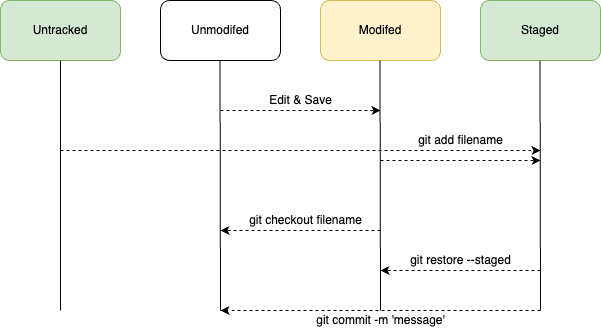

The diagram above was exported from draw.io. Its source (the exported page's mxGraphModel, read from the mxfile embedded in the PNG):
<mxGraphModel dx="1018" dy="659" grid="1" gridSize="10" guides="1" tooltips="1" connect="1" arrows="1" fold="1" page="1" pageScale="1" pageWidth="827" pageHeight="1169" math="0" shadow="0">
  <root>
    <mxCell id="0" />
    <mxCell id="1" parent="0" />
    <mxCell id="YvkhD_6lFzWCQcFg75sP-1" value="Untracked" style="rounded=1;whiteSpace=wrap;html=1;fillColor=#d5e8d4;strokeColor=#82b366;" vertex="1" parent="1">
      <mxGeometry x="100" y="90" width="120" height="60" as="geometry" />
    </mxCell>
    <mxCell id="YvkhD_6lFzWCQcFg75sP-3" value="Staged" style="rounded=1;whiteSpace=wrap;html=1;fillColor=#d5e8d4;strokeColor=#82b366;" vertex="1" parent="1">
      <mxGeometry x="580" y="90" width="120" height="60" as="geometry" />
    </mxCell>
    <mxCell id="YvkhD_6lFzWCQcFg75sP-4" value="Unmodifed" style="rounded=1;whiteSpace=wrap;html=1;" vertex="1" parent="1">
      <mxGeometry x="260" y="90" width="120" height="60" as="geometry" />
    </mxCell>
    <mxCell id="YvkhD_6lFzWCQcFg75sP-5" value="Modifed" style="rounded=1;whiteSpace=wrap;html=1;fillColor=#fff2cc;strokeColor=#d6b656;" vertex="1" parent="1">
      <mxGeometry x="420" y="90" width="120" height="60" as="geometry" />
    </mxCell>
    <mxCell id="YvkhD_6lFzWCQcFg75sP-6" value="" style="endArrow=none;html=1;rounded=0;entryX=0.5;entryY=1;entryDx=0;entryDy=0;" edge="1" parent="1" target="YvkhD_6lFzWCQcFg75sP-1">
      <mxGeometry width="50" height="50" relative="1" as="geometry">
        <mxPoint x="160" y="400" as="sourcePoint" />
        <mxPoint x="160" y="170" as="targetPoint" />
      </mxGeometry>
    </mxCell>
    <mxCell id="YvkhD_6lFzWCQcFg75sP-7" value="" style="endArrow=none;html=1;rounded=0;entryX=0.5;entryY=1;entryDx=0;entryDy=0;" edge="1" parent="1">
      <mxGeometry width="50" height="50" relative="1" as="geometry">
        <mxPoint x="320" y="400" as="sourcePoint" />
        <mxPoint x="319.5" y="150" as="targetPoint" />
      </mxGeometry>
    </mxCell>
    <mxCell id="YvkhD_6lFzWCQcFg75sP-8" value="" style="endArrow=none;html=1;rounded=0;entryX=0.5;entryY=1;entryDx=0;entryDy=0;" edge="1" parent="1">
      <mxGeometry width="50" height="50" relative="1" as="geometry">
        <mxPoint x="480" y="400" as="sourcePoint" />
        <mxPoint x="479.5" y="150" as="targetPoint" />
      </mxGeometry>
    </mxCell>
    <mxCell id="YvkhD_6lFzWCQcFg75sP-9" value="" style="endArrow=none;html=1;rounded=0;entryX=0.5;entryY=1;entryDx=0;entryDy=0;" edge="1" parent="1">
      <mxGeometry width="50" height="50" relative="1" as="geometry">
        <mxPoint x="640" y="400" as="sourcePoint" />
        <mxPoint x="639.5" y="150" as="targetPoint" />
      </mxGeometry>
    </mxCell>
    <mxCell id="YvkhD_6lFzWCQcFg75sP-15" value="" style="endArrow=classic;html=1;rounded=0;dashed=1;" edge="1" parent="1">
      <mxGeometry width="50" height="50" relative="1" as="geometry">
        <mxPoint x="320" y="200" as="sourcePoint" />
        <mxPoint x="480" y="200" as="targetPoint" />
      </mxGeometry>
    </mxCell>
    <mxCell id="YvkhD_6lFzWCQcFg75sP-16" value="" style="endArrow=classic;html=1;rounded=0;dashed=1;" edge="1" parent="1">
      <mxGeometry width="50" height="50" relative="1" as="geometry">
        <mxPoint x="160" y="240" as="sourcePoint" />
        <mxPoint x="640" y="240" as="targetPoint" />
      </mxGeometry>
    </mxCell>
    <mxCell id="YvkhD_6lFzWCQcFg75sP-17" value="" style="endArrow=classic;html=1;rounded=0;dashed=1;" edge="1" parent="1">
      <mxGeometry width="50" height="50" relative="1" as="geometry">
        <mxPoint x="480" y="250" as="sourcePoint" />
        <mxPoint x="640" y="250" as="targetPoint" />
      </mxGeometry>
    </mxCell>
    <mxCell id="YvkhD_6lFzWCQcFg75sP-18" value="" style="endArrow=classic;html=1;rounded=0;dashed=1;" edge="1" parent="1">
      <mxGeometry width="50" height="50" relative="1" as="geometry">
        <mxPoint x="480" y="320" as="sourcePoint" />
        <mxPoint x="320" y="320" as="targetPoint" />
      </mxGeometry>
    </mxCell>
    <mxCell id="YvkhD_6lFzWCQcFg75sP-19" value="" style="endArrow=classic;html=1;rounded=0;dashed=1;" edge="1" parent="1">
      <mxGeometry width="50" height="50" relative="1" as="geometry">
        <mxPoint x="640" y="400" as="sourcePoint" />
        <mxPoint x="320" y="400" as="targetPoint" />
      </mxGeometry>
    </mxCell>
    <mxCell id="YvkhD_6lFzWCQcFg75sP-20" value="" style="endArrow=classic;html=1;rounded=0;dashed=1;" edge="1" parent="1">
      <mxGeometry width="50" height="50" relative="1" as="geometry">
        <mxPoint x="640" y="360" as="sourcePoint" />
        <mxPoint x="480" y="360" as="targetPoint" />
      </mxGeometry>
    </mxCell>
    <mxCell id="YvkhD_6lFzWCQcFg75sP-21" value="git add filename" style="text;html=1;align=center;verticalAlign=middle;resizable=0;points=[];autosize=1;strokeColor=none;fillColor=none;" vertex="1" parent="1">
      <mxGeometry x="510" y="220" width="100" height="20" as="geometry" />
    </mxCell>
    <mxCell id="YvkhD_6lFzWCQcFg75sP-23" value="Edit &amp;amp; Save" style="text;html=1;align=center;verticalAlign=middle;resizable=0;points=[];autosize=1;strokeColor=none;fillColor=none;" vertex="1" parent="1">
      <mxGeometry x="360" y="180" width="80" height="20" as="geometry" />
    </mxCell>
    <mxCell id="YvkhD_6lFzWCQcFg75sP-24" value="git checkout filename" style="text;html=1;align=center;verticalAlign=middle;resizable=0;points=[];autosize=1;strokeColor=none;fillColor=none;" vertex="1" parent="1">
      <mxGeometry x="340" y="300" width="130" height="20" as="geometry" />
    </mxCell>
    <mxCell id="YvkhD_6lFzWCQcFg75sP-26" value="git restore --staged" style="text;html=1;align=center;verticalAlign=middle;resizable=0;points=[];autosize=1;strokeColor=none;fillColor=none;" vertex="1" parent="1">
      <mxGeometry x="500" y="340" width="120" height="20" as="geometry" />
    </mxCell>
    <mxCell id="YvkhD_6lFzWCQcFg75sP-27" value="git commit -m 'message'" style="text;html=1;align=center;verticalAlign=middle;resizable=0;points=[];autosize=1;strokeColor=none;fillColor=none;" vertex="1" parent="1">
      <mxGeometry x="410" y="400" width="140" height="20" as="geometry" />
    </mxCell>
  </root>
</mxGraphModel>